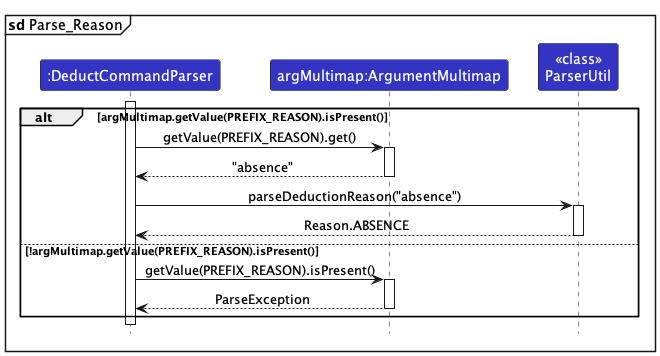

The diagram above was rendered by PlantUML. Its source (embedded in the PNG):
@startuml
!include style.puml
skinparam ArrowFontStyle plain

mainframe **sd** Parse_Reason

participant ":DeductCommandParser" as DeductCommandParser LOGIC_COLOR
participant "argMultimap:ArgumentMultimap" as ArgMultimap LOGIC_COLOR
participant "<<class>>\nParserUtil" as ParserUtil LOGIC_COLOR

activate DeductCommandParser

alt argMultimap.getValue(PREFIX_REASON).isPresent()
    DeductCommandParser -> ArgMultimap : getValue(PREFIX_REASON).get()
    activate ArgMultimap
    ArgMultimap --> DeductCommandParser : "absence"
    deactivate ArgMultimap
    DeductCommandParser -> ParserUtil : parseDeductionReason("absence")
    activate ParserUtil
    ParserUtil --> DeductCommandParser : Reason.ABSENCE
    deactivate ParserUtil
else !argMultimap.getValue(PREFIX_REASON).isPresent()
    DeductCommandParser -> ArgMultimap : getValue(PREFIX_REASON).isPresent()
    activate ArgMultimap
    ArgMultimap --> DeductCommandParser : ParseException
    deactivate ArgMultimap
end


@enduml